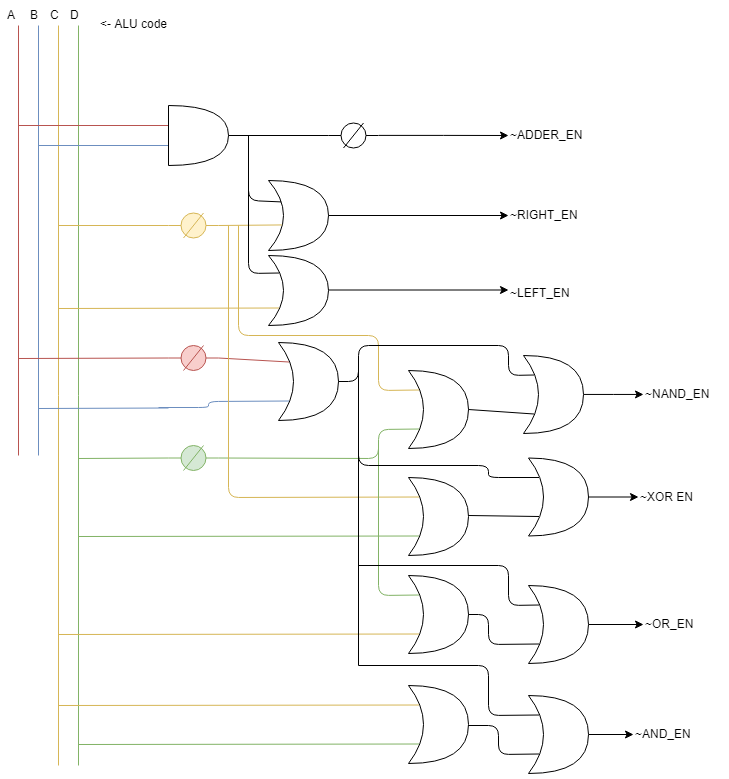

The diagram above was exported from draw.io. Its source (the exported page's mxGraphModel, read from the mxfile embedded in the PNG):
<mxGraphModel dx="677" dy="392" grid="1" gridSize="10" guides="1" tooltips="1" connect="1" arrows="1" fold="1" page="1" pageScale="1" pageWidth="850" pageHeight="1100" math="0" shadow="0">
  <root>
    <mxCell id="0" />
    <mxCell id="1" parent="0" />
    <mxCell id="FgK3l5YPizS_3wqTSsMH-1" value="" style="endArrow=none;html=1;fillColor=#f8cecc;strokeColor=#b85450;" edge="1" parent="1">
      <mxGeometry width="50" height="50" relative="1" as="geometry">
        <mxPoint x="70" y="450" as="sourcePoint" />
        <mxPoint x="70" y="20" as="targetPoint" />
      </mxGeometry>
    </mxCell>
    <mxCell id="FgK3l5YPizS_3wqTSsMH-2" value="" style="endArrow=none;html=1;fillColor=#dae8fc;strokeColor=#6c8ebf;" edge="1" parent="1">
      <mxGeometry width="50" height="50" relative="1" as="geometry">
        <mxPoint x="90" y="450" as="sourcePoint" />
        <mxPoint x="90" y="20" as="targetPoint" />
      </mxGeometry>
    </mxCell>
    <mxCell id="FgK3l5YPizS_3wqTSsMH-3" value="" style="endArrow=none;html=1;fillColor=#fff2cc;strokeColor=#d6b656;" edge="1" parent="1">
      <mxGeometry width="50" height="50" relative="1" as="geometry">
        <mxPoint x="110" y="760" as="sourcePoint" />
        <mxPoint x="110" y="20" as="targetPoint" />
      </mxGeometry>
    </mxCell>
    <mxCell id="FgK3l5YPizS_3wqTSsMH-4" value="" style="endArrow=none;html=1;fillColor=#d5e8d4;strokeColor=#82b366;" edge="1" parent="1">
      <mxGeometry width="50" height="50" relative="1" as="geometry">
        <mxPoint x="130" y="760" as="sourcePoint" />
        <mxPoint x="130" y="20" as="targetPoint" />
      </mxGeometry>
    </mxCell>
    <mxCell id="FgK3l5YPizS_3wqTSsMH-5" value="A" style="text;html=1;resizable=0;points=[];autosize=1;align=left;verticalAlign=top;spacingTop=-4;" vertex="1" parent="1">
      <mxGeometry x="57" width="20" height="20" as="geometry" />
    </mxCell>
    <mxCell id="FgK3l5YPizS_3wqTSsMH-6" value="B" style="text;html=1;resizable=0;points=[];autosize=1;align=left;verticalAlign=top;spacingTop=-4;" vertex="1" parent="1">
      <mxGeometry x="80" width="20" height="20" as="geometry" />
    </mxCell>
    <mxCell id="FgK3l5YPizS_3wqTSsMH-7" value="C" style="text;html=1;resizable=0;points=[];autosize=1;align=left;verticalAlign=top;spacingTop=-4;" vertex="1" parent="1">
      <mxGeometry x="100" width="20" height="20" as="geometry" />
    </mxCell>
    <mxCell id="FgK3l5YPizS_3wqTSsMH-8" value="D" style="text;html=1;resizable=0;points=[];autosize=1;align=left;verticalAlign=top;spacingTop=-4;" vertex="1" parent="1">
      <mxGeometry x="120" width="20" height="20" as="geometry" />
    </mxCell>
    <mxCell id="FgK3l5YPizS_3wqTSsMH-9" value="" style="endArrow=none;html=1;fillColor=#f8cecc;strokeColor=#b85450;" edge="1" parent="1">
      <mxGeometry width="50" height="50" relative="1" as="geometry">
        <mxPoint x="240" y="120" as="sourcePoint" />
        <mxPoint x="70" y="120" as="targetPoint" />
      </mxGeometry>
    </mxCell>
    <mxCell id="FgK3l5YPizS_3wqTSsMH-10" value="" style="endArrow=none;html=1;fillColor=#dae8fc;strokeColor=#6c8ebf;" edge="1" parent="1">
      <mxGeometry width="50" height="50" relative="1" as="geometry">
        <mxPoint x="240" y="140" as="sourcePoint" />
        <mxPoint x="90" y="140" as="targetPoint" />
      </mxGeometry>
    </mxCell>
    <mxCell id="FgK3l5YPizS_3wqTSsMH-11" value="" style="shape=or;whiteSpace=wrap;html=1;" vertex="1" parent="1">
      <mxGeometry x="220" y="100" width="60" height="60" as="geometry" />
    </mxCell>
    <mxCell id="FgK3l5YPizS_3wqTSsMH-13" style="edgeStyle=orthogonalEdgeStyle;rounded=0;orthogonalLoop=1;jettySize=auto;html=1;exitX=1;exitY=0.5;exitDx=0;exitDy=0;exitPerimeter=0;" edge="1" parent="1" source="FgK3l5YPizS_3wqTSsMH-12">
      <mxGeometry relative="1" as="geometry">
        <mxPoint x="560" y="130" as="targetPoint" />
      </mxGeometry>
    </mxCell>
    <mxCell id="FgK3l5YPizS_3wqTSsMH-12" value="" style="pointerEvents=1;verticalLabelPosition=bottom;shadow=0;dashed=0;align=center;fillColor=#ffffff;html=1;verticalAlign=top;strokeWidth=1;shape=mxgraph.electrical.plc_ladder.not_output_2;" vertex="1" parent="1">
      <mxGeometry x="380" y="117.5" width="50" height="25" as="geometry" />
    </mxCell>
    <mxCell id="FgK3l5YPizS_3wqTSsMH-14" value="~ADDER_EN" style="text;html=1;resizable=0;points=[];autosize=1;align=left;verticalAlign=top;spacingTop=-4;" vertex="1" parent="1">
      <mxGeometry x="560" y="120" width="90" height="20" as="geometry" />
    </mxCell>
    <mxCell id="FgK3l5YPizS_3wqTSsMH-15" value="" style="endArrow=none;html=1;entryX=1;entryY=0.5;entryDx=0;entryDy=0;entryPerimeter=0;exitX=0;exitY=0.5;exitDx=0;exitDy=0;exitPerimeter=0;" edge="1" parent="1" source="FgK3l5YPizS_3wqTSsMH-12" target="FgK3l5YPizS_3wqTSsMH-11">
      <mxGeometry width="50" height="50" relative="1" as="geometry">
        <mxPoint x="60" y="300" as="sourcePoint" />
        <mxPoint x="110" y="250" as="targetPoint" />
      </mxGeometry>
    </mxCell>
    <mxCell id="FgK3l5YPizS_3wqTSsMH-16" value="" style="pointerEvents=1;verticalLabelPosition=bottom;shadow=0;dashed=0;align=center;fillColor=#fff2cc;html=1;verticalAlign=top;strokeWidth=1;shape=mxgraph.electrical.plc_ladder.not_output_2;strokeColor=#d6b656;" vertex="1" parent="1">
      <mxGeometry x="220" y="207.5" width="50" height="25" as="geometry" />
    </mxCell>
    <mxCell id="FgK3l5YPizS_3wqTSsMH-18" value="" style="shape=xor;whiteSpace=wrap;html=1;" vertex="1" parent="1">
      <mxGeometry x="320" y="175" width="60" height="70" as="geometry" />
    </mxCell>
    <mxCell id="FgK3l5YPizS_3wqTSsMH-19" value="" style="endArrow=none;html=1;exitX=0.212;exitY=0.306;exitDx=0;exitDy=0;exitPerimeter=0;" edge="1" parent="1" source="FgK3l5YPizS_3wqTSsMH-18">
      <mxGeometry width="50" height="50" relative="1" as="geometry">
        <mxPoint x="60" y="310" as="sourcePoint" />
        <mxPoint x="300" y="130" as="targetPoint" />
        <Array as="points">
          <mxPoint x="300" y="195" />
        </Array>
      </mxGeometry>
    </mxCell>
    <mxCell id="FgK3l5YPizS_3wqTSsMH-21" value="" style="endArrow=none;html=1;entryX=0;entryY=0.5;entryDx=0;entryDy=0;entryPerimeter=0;fillColor=#fff2cc;strokeColor=#d6b656;" edge="1" parent="1" target="FgK3l5YPizS_3wqTSsMH-16">
      <mxGeometry width="50" height="50" relative="1" as="geometry">
        <mxPoint x="110" y="220" as="sourcePoint" />
        <mxPoint x="110" y="270" as="targetPoint" />
      </mxGeometry>
    </mxCell>
    <mxCell id="FgK3l5YPizS_3wqTSsMH-22" value="" style="endArrow=none;html=1;entryX=1;entryY=0.5;entryDx=0;entryDy=0;entryPerimeter=0;fillColor=#fff2cc;strokeColor=#d6b656;exitX=0.224;exitY=0.635;exitDx=0;exitDy=0;exitPerimeter=0;" edge="1" parent="1" source="FgK3l5YPizS_3wqTSsMH-18" target="FgK3l5YPizS_3wqTSsMH-16">
      <mxGeometry width="50" height="50" relative="1" as="geometry">
        <mxPoint x="310" y="223" as="sourcePoint" />
        <mxPoint x="110" y="270" as="targetPoint" />
      </mxGeometry>
    </mxCell>
    <mxCell id="FgK3l5YPizS_3wqTSsMH-23" value="" style="shape=xor;whiteSpace=wrap;html=1;" vertex="1" parent="1">
      <mxGeometry x="320" y="250" width="60" height="70" as="geometry" />
    </mxCell>
    <mxCell id="FgK3l5YPizS_3wqTSsMH-24" value="" style="endArrow=none;html=1;entryX=0.175;entryY=0.75;entryDx=0;entryDy=0;entryPerimeter=0;fillColor=#fff2cc;strokeColor=#d6b656;" edge="1" parent="1" target="FgK3l5YPizS_3wqTSsMH-23">
      <mxGeometry width="50" height="50" relative="1" as="geometry">
        <mxPoint x="110" y="303" as="sourcePoint" />
        <mxPoint x="110" y="340" as="targetPoint" />
      </mxGeometry>
    </mxCell>
    <mxCell id="FgK3l5YPizS_3wqTSsMH-25" value="" style="endArrow=none;html=1;exitX=0.175;exitY=0.25;exitDx=0;exitDy=0;exitPerimeter=0;" edge="1" parent="1" source="FgK3l5YPizS_3wqTSsMH-23">
      <mxGeometry width="50" height="50" relative="1" as="geometry">
        <mxPoint x="60" y="390" as="sourcePoint" />
        <mxPoint x="300" y="180" as="targetPoint" />
        <Array as="points">
          <mxPoint x="300" y="268" />
        </Array>
      </mxGeometry>
    </mxCell>
    <mxCell id="FgK3l5YPizS_3wqTSsMH-27" value="" style="endArrow=classic;html=1;exitX=1;exitY=0.5;exitDx=0;exitDy=0;exitPerimeter=0;" edge="1" parent="1" source="FgK3l5YPizS_3wqTSsMH-18">
      <mxGeometry width="50" height="50" relative="1" as="geometry">
        <mxPoint x="60" y="390" as="sourcePoint" />
        <mxPoint x="560" y="210" as="targetPoint" />
      </mxGeometry>
    </mxCell>
    <mxCell id="FgK3l5YPizS_3wqTSsMH-28" value="~RIGHT_EN" style="text;html=1;resizable=0;points=[];autosize=1;align=left;verticalAlign=top;spacingTop=-4;" vertex="1" parent="1">
      <mxGeometry x="560" y="200" width="80" height="20" as="geometry" />
    </mxCell>
    <mxCell id="FgK3l5YPizS_3wqTSsMH-29" value="" style="endArrow=classic;html=1;exitX=1;exitY=0.5;exitDx=0;exitDy=0;exitPerimeter=0;" edge="1" parent="1">
      <mxGeometry width="50" height="50" relative="1" as="geometry">
        <mxPoint x="380" y="284.5" as="sourcePoint" />
        <mxPoint x="560" y="284.5" as="targetPoint" />
      </mxGeometry>
    </mxCell>
    <mxCell id="FgK3l5YPizS_3wqTSsMH-30" value="~LEFT_EN" style="text;html=1;resizable=0;points=[];autosize=1;align=left;verticalAlign=top;spacingTop=-4;" vertex="1" parent="1">
      <mxGeometry x="560" y="277.5" width="80" height="20" as="geometry" />
    </mxCell>
    <mxCell id="FgK3l5YPizS_3wqTSsMH-33" value="" style="pointerEvents=1;verticalLabelPosition=bottom;shadow=0;dashed=0;align=center;fillColor=#f8cecc;html=1;verticalAlign=top;strokeWidth=1;shape=mxgraph.electrical.plc_ladder.not_output_2;strokeColor=#b85450;" vertex="1" parent="1">
      <mxGeometry x="220" y="340" width="50" height="25" as="geometry" />
    </mxCell>
    <mxCell id="FgK3l5YPizS_3wqTSsMH-35" value="" style="pointerEvents=1;verticalLabelPosition=bottom;shadow=0;dashed=0;align=center;fillColor=#d5e8d4;html=1;verticalAlign=top;strokeWidth=1;shape=mxgraph.electrical.plc_ladder.not_output_2;strokeColor=#82b366;" vertex="1" parent="1">
      <mxGeometry x="220" y="440" width="50" height="25" as="geometry" />
    </mxCell>
    <mxCell id="FgK3l5YPizS_3wqTSsMH-36" value="" style="endArrow=none;html=1;entryX=0;entryY=0.5;entryDx=0;entryDy=0;entryPerimeter=0;fillColor=#d5e8d4;strokeColor=#82b366;" edge="1" parent="1" target="FgK3l5YPizS_3wqTSsMH-35">
      <mxGeometry width="50" height="50" relative="1" as="geometry">
        <mxPoint x="130" y="453" as="sourcePoint" />
        <mxPoint x="110" y="490" as="targetPoint" />
      </mxGeometry>
    </mxCell>
    <mxCell id="FgK3l5YPizS_3wqTSsMH-37" value="" style="endArrow=none;html=1;entryX=0;entryY=0.5;entryDx=0;entryDy=0;entryPerimeter=0;fillColor=#dae8fc;strokeColor=#6c8ebf;" edge="1" parent="1">
      <mxGeometry width="50" height="50" relative="1" as="geometry">
        <mxPoint x="90" y="403" as="sourcePoint" />
        <mxPoint x="220" y="402.4999999999998" as="targetPoint" />
      </mxGeometry>
    </mxCell>
    <mxCell id="FgK3l5YPizS_3wqTSsMH-38" value="" style="endArrow=none;html=1;exitX=0;exitY=0.5;exitDx=0;exitDy=0;exitPerimeter=0;fillColor=#f8cecc;strokeColor=#b85450;" edge="1" parent="1" source="FgK3l5YPizS_3wqTSsMH-33">
      <mxGeometry width="50" height="50" relative="1" as="geometry">
        <mxPoint x="130" y="473" as="sourcePoint" />
        <mxPoint x="70" y="353" as="targetPoint" />
      </mxGeometry>
    </mxCell>
    <mxCell id="FgK3l5YPizS_3wqTSsMH-39" value="" style="shape=xor;whiteSpace=wrap;html=1;" vertex="1" parent="1">
      <mxGeometry x="330" y="337" width="60" height="78" as="geometry" />
    </mxCell>
    <mxCell id="FgK3l5YPizS_3wqTSsMH-40" value="" style="endArrow=none;html=1;entryX=1;entryY=0.5;entryDx=0;entryDy=0;entryPerimeter=0;exitX=0.175;exitY=0.25;exitDx=0;exitDy=0;exitPerimeter=0;fillColor=#f8cecc;strokeColor=#b85450;" edge="1" parent="1" source="FgK3l5YPizS_3wqTSsMH-39" target="FgK3l5YPizS_3wqTSsMH-33">
      <mxGeometry width="50" height="50" relative="1" as="geometry">
        <mxPoint x="60" y="540" as="sourcePoint" />
        <mxPoint x="110" y="490" as="targetPoint" />
      </mxGeometry>
    </mxCell>
    <mxCell id="FgK3l5YPizS_3wqTSsMH-41" value="" style="endArrow=none;html=1;exitX=0.175;exitY=0.75;exitDx=0;exitDy=0;exitPerimeter=0;fillColor=#dae8fc;strokeColor=#6c8ebf;" edge="1" parent="1" source="FgK3l5YPizS_3wqTSsMH-39">
      <mxGeometry width="50" height="50" relative="1" as="geometry">
        <mxPoint x="60" y="540" as="sourcePoint" />
        <mxPoint x="210" y="402" as="targetPoint" />
        <Array as="points">
          <mxPoint x="260" y="396" />
          <mxPoint x="260" y="402" />
        </Array>
      </mxGeometry>
    </mxCell>
    <mxCell id="FgK3l5YPizS_3wqTSsMH-42" value="" style="shape=xor;whiteSpace=wrap;html=1;" vertex="1" parent="1">
      <mxGeometry x="460" y="365" width="60" height="78" as="geometry" />
    </mxCell>
    <mxCell id="FgK3l5YPizS_3wqTSsMH-43" value="" style="endArrow=none;html=1;entryX=1;entryY=0.5;entryDx=0;entryDy=0;entryPerimeter=0;exitX=0.175;exitY=0.75;exitDx=0;exitDy=0;exitPerimeter=0;fillColor=#d5e8d4;strokeColor=#82b366;" edge="1" parent="1" source="FgK3l5YPizS_3wqTSsMH-42" target="FgK3l5YPizS_3wqTSsMH-35">
      <mxGeometry width="50" height="50" relative="1" as="geometry">
        <mxPoint x="60" y="540" as="sourcePoint" />
        <mxPoint x="110" y="490" as="targetPoint" />
        <Array as="points">
          <mxPoint x="430" y="424" />
          <mxPoint x="430" y="453" />
        </Array>
      </mxGeometry>
    </mxCell>
    <mxCell id="FgK3l5YPizS_3wqTSsMH-44" value="" style="endArrow=none;html=1;exitX=0.175;exitY=0.25;exitDx=0;exitDy=0;exitPerimeter=0;fillColor=#fff2cc;strokeColor=#d6b656;" edge="1" parent="1" source="FgK3l5YPizS_3wqTSsMH-42">
      <mxGeometry width="50" height="50" relative="1" as="geometry">
        <mxPoint x="60" y="540" as="sourcePoint" />
        <mxPoint x="290" y="220" as="targetPoint" />
        <Array as="points">
          <mxPoint x="430" y="385" />
          <mxPoint x="430" y="330" />
          <mxPoint x="290" y="330" />
        </Array>
      </mxGeometry>
    </mxCell>
    <mxCell id="FgK3l5YPizS_3wqTSsMH-46" value="~NAND_EN" style="text;html=1;resizable=0;points=[];autosize=1;align=left;verticalAlign=top;spacingTop=-4;" vertex="1" parent="1">
      <mxGeometry x="695" y="379" width="80" height="20" as="geometry" />
    </mxCell>
    <mxCell id="FgK3l5YPizS_3wqTSsMH-47" value="" style="shape=xor;whiteSpace=wrap;html=1;" vertex="1" parent="1">
      <mxGeometry x="460" y="472" width="60" height="78" as="geometry" />
    </mxCell>
    <mxCell id="FgK3l5YPizS_3wqTSsMH-48" value="" style="endArrow=none;html=1;entryX=0.175;entryY=0.75;entryDx=0;entryDy=0;entryPerimeter=0;fillColor=#d5e8d4;strokeColor=#82b366;" edge="1" parent="1" target="FgK3l5YPizS_3wqTSsMH-47">
      <mxGeometry width="50" height="50" relative="1" as="geometry">
        <mxPoint x="130" y="531" as="sourcePoint" />
        <mxPoint x="110" y="570" as="targetPoint" />
      </mxGeometry>
    </mxCell>
    <mxCell id="FgK3l5YPizS_3wqTSsMH-49" value="" style="endArrow=none;html=1;entryX=0.175;entryY=0.25;entryDx=0;entryDy=0;entryPerimeter=0;fillColor=#fff2cc;strokeColor=#d6b656;" edge="1" parent="1" target="FgK3l5YPizS_3wqTSsMH-47">
      <mxGeometry width="50" height="50" relative="1" as="geometry">
        <mxPoint x="280" y="220" as="sourcePoint" />
        <mxPoint x="110" y="570" as="targetPoint" />
        <Array as="points">
          <mxPoint x="280" y="492" />
        </Array>
      </mxGeometry>
    </mxCell>
    <mxCell id="FgK3l5YPizS_3wqTSsMH-50" value="" style="endArrow=none;html=1;exitX=1;exitY=0.5;exitDx=0;exitDy=0;exitPerimeter=0;endFill=0;entryX=0.175;entryY=0.75;entryDx=0;entryDy=0;entryPerimeter=0;" edge="1" parent="1" target="FgK3l5YPizS_3wqTSsMH-66">
      <mxGeometry width="50" height="50" relative="1" as="geometry">
        <mxPoint x="520" y="510" as="sourcePoint" />
        <mxPoint x="560" y="510" as="targetPoint" />
      </mxGeometry>
    </mxCell>
    <mxCell id="FgK3l5YPizS_3wqTSsMH-51" value="~XOR EN" style="text;html=1;resizable=0;points=[];autosize=1;align=left;verticalAlign=top;spacingTop=-4;" vertex="1" parent="1">
      <mxGeometry x="690" y="481.5" width="70" height="20" as="geometry" />
    </mxCell>
    <mxCell id="FgK3l5YPizS_3wqTSsMH-52" value="" style="shape=xor;whiteSpace=wrap;html=1;" vertex="1" parent="1">
      <mxGeometry x="460" y="570" width="60" height="78" as="geometry" />
    </mxCell>
    <mxCell id="FgK3l5YPizS_3wqTSsMH-53" value="" style="endArrow=none;html=1;entryX=0.175;entryY=0.75;entryDx=0;entryDy=0;entryPerimeter=0;fillColor=#fff2cc;strokeColor=#d6b656;" edge="1" parent="1" target="FgK3l5YPizS_3wqTSsMH-52">
      <mxGeometry width="50" height="50" relative="1" as="geometry">
        <mxPoint x="110" y="629" as="sourcePoint" />
        <mxPoint x="110" y="670" as="targetPoint" />
      </mxGeometry>
    </mxCell>
    <mxCell id="FgK3l5YPizS_3wqTSsMH-54" value="" style="endArrow=none;html=1;exitX=0.175;exitY=0.25;exitDx=0;exitDy=0;exitPerimeter=0;fillColor=#d5e8d4;strokeColor=#82b366;" edge="1" parent="1" source="FgK3l5YPizS_3wqTSsMH-52">
      <mxGeometry width="50" height="50" relative="1" as="geometry">
        <mxPoint x="60" y="750" as="sourcePoint" />
        <mxPoint x="430" y="440" as="targetPoint" />
        <Array as="points">
          <mxPoint x="430" y="590" />
        </Array>
      </mxGeometry>
    </mxCell>
    <mxCell id="FgK3l5YPizS_3wqTSsMH-56" value="~OR_EN" style="text;html=1;resizable=0;points=[];autosize=1;align=left;verticalAlign=top;spacingTop=-4;" vertex="1" parent="1">
      <mxGeometry x="695" y="609" width="60" height="20" as="geometry" />
    </mxCell>
    <mxCell id="FgK3l5YPizS_3wqTSsMH-57" value="" style="shape=xor;whiteSpace=wrap;html=1;" vertex="1" parent="1">
      <mxGeometry x="460" y="680" width="60" height="78" as="geometry" />
    </mxCell>
    <mxCell id="FgK3l5YPizS_3wqTSsMH-58" value="" style="endArrow=none;html=1;entryX=0.175;entryY=0.75;entryDx=0;entryDy=0;entryPerimeter=0;fillColor=#d5e8d4;strokeColor=#82b366;" edge="1" parent="1" target="FgK3l5YPizS_3wqTSsMH-57">
      <mxGeometry width="50" height="50" relative="1" as="geometry">
        <mxPoint x="130" y="739" as="sourcePoint" />
        <mxPoint x="110" y="780" as="targetPoint" />
      </mxGeometry>
    </mxCell>
    <mxCell id="FgK3l5YPizS_3wqTSsMH-59" value="" style="endArrow=none;html=1;entryX=0.175;entryY=0.25;entryDx=0;entryDy=0;entryPerimeter=0;fillColor=#fff2cc;strokeColor=#d6b656;" edge="1" parent="1" target="FgK3l5YPizS_3wqTSsMH-57">
      <mxGeometry width="50" height="50" relative="1" as="geometry">
        <mxPoint x="110" y="700" as="sourcePoint" />
        <mxPoint x="480.5" y="710" as="targetPoint" />
      </mxGeometry>
    </mxCell>
    <mxCell id="FgK3l5YPizS_3wqTSsMH-60" value="" style="endArrow=none;html=1;exitX=1;exitY=0.5;exitDx=0;exitDy=0;exitPerimeter=0;endFill=0;entryX=0.175;entryY=0.75;entryDx=0;entryDy=0;entryPerimeter=0;" edge="1" parent="1" target="FgK3l5YPizS_3wqTSsMH-77">
      <mxGeometry width="50" height="50" relative="1" as="geometry">
        <mxPoint x="520" y="720" as="sourcePoint" />
        <mxPoint x="560" y="720.5" as="targetPoint" />
        <Array as="points">
          <mxPoint x="550" y="720" />
          <mxPoint x="550" y="749" />
        </Array>
      </mxGeometry>
    </mxCell>
    <mxCell id="FgK3l5YPizS_3wqTSsMH-65" value="" style="edgeStyle=orthogonalEdgeStyle;rounded=0;orthogonalLoop=1;jettySize=auto;html=1;" edge="1" parent="1" source="FgK3l5YPizS_3wqTSsMH-61" target="FgK3l5YPizS_3wqTSsMH-46">
      <mxGeometry relative="1" as="geometry" />
    </mxCell>
    <mxCell id="FgK3l5YPizS_3wqTSsMH-61" value="" style="shape=xor;whiteSpace=wrap;html=1;" vertex="1" parent="1">
      <mxGeometry x="575" y="350" width="60" height="78" as="geometry" />
    </mxCell>
    <mxCell id="FgK3l5YPizS_3wqTSsMH-62" value="" style="endArrow=none;html=1;entryX=1;entryY=0.5;entryDx=0;entryDy=0;entryPerimeter=0;exitX=0.175;exitY=0.25;exitDx=0;exitDy=0;exitPerimeter=0;" edge="1" parent="1" source="FgK3l5YPizS_3wqTSsMH-61" target="FgK3l5YPizS_3wqTSsMH-39">
      <mxGeometry width="50" height="50" relative="1" as="geometry">
        <mxPoint x="560" y="360" as="sourcePoint" />
        <mxPoint x="130" y="780" as="targetPoint" />
        <Array as="points">
          <mxPoint x="560" y="370" />
          <mxPoint x="560" y="340" />
          <mxPoint x="410" y="340" />
          <mxPoint x="410" y="376" />
        </Array>
      </mxGeometry>
    </mxCell>
    <mxCell id="FgK3l5YPizS_3wqTSsMH-63" value="" style="endArrow=none;html=1;entryX=1;entryY=0.5;entryDx=0;entryDy=0;entryPerimeter=0;exitX=0.175;exitY=0.75;exitDx=0;exitDy=0;exitPerimeter=0;" edge="1" parent="1" source="FgK3l5YPizS_3wqTSsMH-61" target="FgK3l5YPizS_3wqTSsMH-42">
      <mxGeometry width="50" height="50" relative="1" as="geometry">
        <mxPoint x="80" y="830" as="sourcePoint" />
        <mxPoint x="130" y="780" as="targetPoint" />
      </mxGeometry>
    </mxCell>
    <mxCell id="FgK3l5YPizS_3wqTSsMH-70" value="" style="edgeStyle=orthogonalEdgeStyle;rounded=0;orthogonalLoop=1;jettySize=auto;html=1;endArrow=classic;endFill=1;" edge="1" parent="1" source="FgK3l5YPizS_3wqTSsMH-66" target="FgK3l5YPizS_3wqTSsMH-51">
      <mxGeometry relative="1" as="geometry" />
    </mxCell>
    <mxCell id="FgK3l5YPizS_3wqTSsMH-66" value="" style="shape=xor;whiteSpace=wrap;html=1;" vertex="1" parent="1">
      <mxGeometry x="580" y="452.5" width="60" height="78" as="geometry" />
    </mxCell>
    <mxCell id="FgK3l5YPizS_3wqTSsMH-67" value="" style="endArrow=none;html=1;entryX=0.175;entryY=0.25;entryDx=0;entryDy=0;entryPerimeter=0;" edge="1" parent="1" target="FgK3l5YPizS_3wqTSsMH-66">
      <mxGeometry width="50" height="50" relative="1" as="geometry">
        <mxPoint x="410" y="360" as="sourcePoint" />
        <mxPoint x="110" y="780" as="targetPoint" />
        <Array as="points">
          <mxPoint x="410" y="460" />
          <mxPoint x="540" y="460" />
          <mxPoint x="540" y="472" />
        </Array>
      </mxGeometry>
    </mxCell>
    <mxCell id="FgK3l5YPizS_3wqTSsMH-76" value="" style="edgeStyle=orthogonalEdgeStyle;rounded=0;orthogonalLoop=1;jettySize=auto;html=1;endArrow=classic;endFill=1;" edge="1" parent="1" source="FgK3l5YPizS_3wqTSsMH-71" target="FgK3l5YPizS_3wqTSsMH-56">
      <mxGeometry relative="1" as="geometry" />
    </mxCell>
    <mxCell id="FgK3l5YPizS_3wqTSsMH-71" value="" style="shape=xor;whiteSpace=wrap;html=1;" vertex="1" parent="1">
      <mxGeometry x="580" y="580" width="60" height="78" as="geometry" />
    </mxCell>
    <mxCell id="FgK3l5YPizS_3wqTSsMH-73" value="" style="endArrow=none;html=1;" edge="1" parent="1">
      <mxGeometry width="50" height="50" relative="1" as="geometry">
        <mxPoint x="410" y="660" as="sourcePoint" />
        <mxPoint x="410" y="420" as="targetPoint" />
      </mxGeometry>
    </mxCell>
    <mxCell id="FgK3l5YPizS_3wqTSsMH-74" value="" style="endArrow=none;html=1;entryX=0.175;entryY=0.25;entryDx=0;entryDy=0;entryPerimeter=0;" edge="1" parent="1" target="FgK3l5YPizS_3wqTSsMH-71">
      <mxGeometry width="50" height="50" relative="1" as="geometry">
        <mxPoint x="410" y="560" as="sourcePoint" />
        <mxPoint x="110" y="780" as="targetPoint" />
        <Array as="points">
          <mxPoint x="560" y="560" />
          <mxPoint x="560" y="600" />
        </Array>
      </mxGeometry>
    </mxCell>
    <mxCell id="FgK3l5YPizS_3wqTSsMH-75" value="" style="endArrow=none;html=1;entryX=0.175;entryY=0.75;entryDx=0;entryDy=0;entryPerimeter=0;exitX=1;exitY=0.5;exitDx=0;exitDy=0;exitPerimeter=0;" edge="1" parent="1" source="FgK3l5YPizS_3wqTSsMH-52" target="FgK3l5YPizS_3wqTSsMH-71">
      <mxGeometry width="50" height="50" relative="1" as="geometry">
        <mxPoint x="60" y="830" as="sourcePoint" />
        <mxPoint x="110" y="780" as="targetPoint" />
        <Array as="points">
          <mxPoint x="540" y="609" />
          <mxPoint x="540" y="639" />
        </Array>
      </mxGeometry>
    </mxCell>
    <mxCell id="FgK3l5YPizS_3wqTSsMH-79" value="" style="edgeStyle=orthogonalEdgeStyle;rounded=0;orthogonalLoop=1;jettySize=auto;html=1;endArrow=classic;endFill=1;" edge="1" parent="1" source="FgK3l5YPizS_3wqTSsMH-77" target="FgK3l5YPizS_3wqTSsMH-78">
      <mxGeometry relative="1" as="geometry" />
    </mxCell>
    <mxCell id="FgK3l5YPizS_3wqTSsMH-77" value="" style="shape=xor;whiteSpace=wrap;html=1;" vertex="1" parent="1">
      <mxGeometry x="580" y="690" width="60" height="78" as="geometry" />
    </mxCell>
    <mxCell id="FgK3l5YPizS_3wqTSsMH-78" value="~AND_EN" style="text;html=1;resizable=0;points=[];autosize=1;align=left;verticalAlign=top;spacingTop=-4;" vertex="1" parent="1">
      <mxGeometry x="685" y="719" width="70" height="20" as="geometry" />
    </mxCell>
    <mxCell id="FgK3l5YPizS_3wqTSsMH-80" value="" style="endArrow=none;html=1;entryX=0.175;entryY=0.25;entryDx=0;entryDy=0;entryPerimeter=0;" edge="1" parent="1" target="FgK3l5YPizS_3wqTSsMH-77">
      <mxGeometry width="50" height="50" relative="1" as="geometry">
        <mxPoint x="410" y="660" as="sourcePoint" />
        <mxPoint x="110" y="790" as="targetPoint" />
        <Array as="points">
          <mxPoint x="540" y="660" />
          <mxPoint x="540" y="710" />
        </Array>
      </mxGeometry>
    </mxCell>
    <mxCell id="FgK3l5YPizS_3wqTSsMH-81" value="&amp;lt;- ALU code" style="text;html=1;resizable=0;points=[];autosize=1;align=left;verticalAlign=top;spacingTop=-4;" vertex="1" parent="1">
      <mxGeometry x="150" y="9" width="80" height="20" as="geometry" />
    </mxCell>
  </root>
</mxGraphModel>